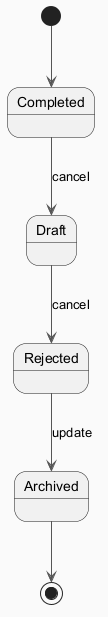

The diagram above was rendered by PlantUML. Its source (embedded in the PNG):
@startuml
skinparam backgroundColor #FAFAFA
skinparam classBackgroundColor #FFF3E0
skinparam classBorderColor #E65100
skinparam ArrowColor #555555
[*] --> Completed
Completed --> Draft : cancel
Draft --> Rejected : cancel
Rejected --> Archived : update
Archived --> [*]
@enduml